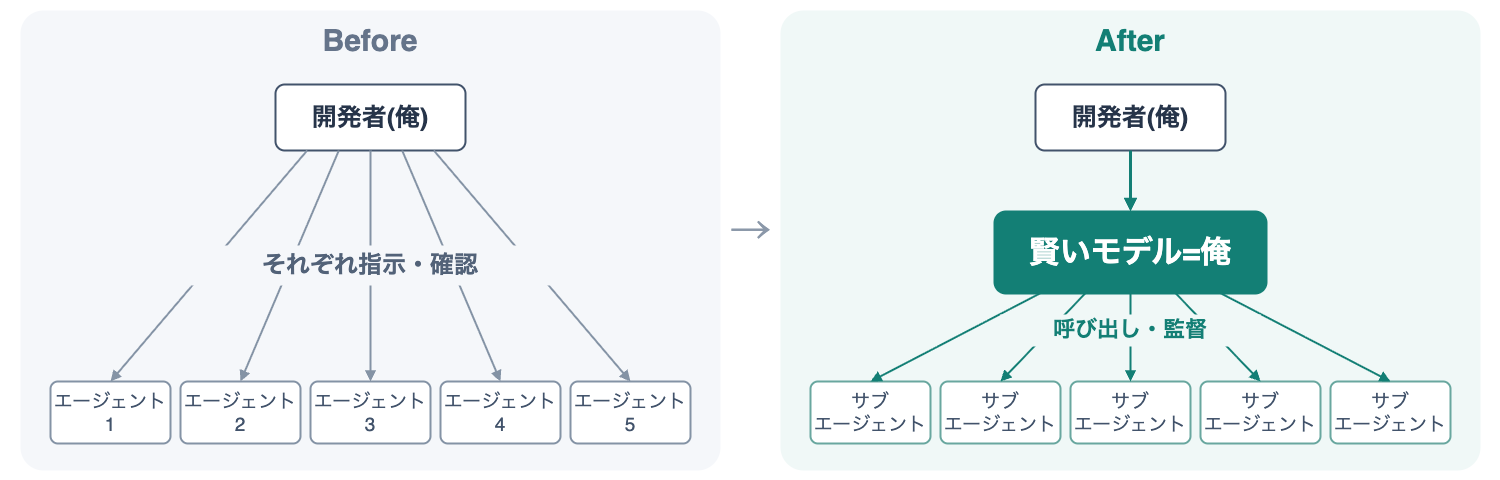

The diagram above was exported from draw.io. Its source (the exported page's mxGraphModel, read from the mxfile embedded in the PNG):
<mxGraphModel dx="484" dy="149" grid="1" gridSize="10" guides="1" tooltips="1" connect="1" arrows="1" fold="1" page="0" pageScale="1" pageWidth="827" pageHeight="1169" background="#FFFFFF" math="0" shadow="0">
  <root>
    <mxCell id="0" />
    <mxCell id="1" parent="0" />
    <mxCell id="canvas" value="" style="fillColor=#FFFFFF;strokeColor=none;" parent="1" vertex="1">
      <mxGeometry y="80" width="1500" height="480" as="geometry" />
    </mxCell>
    <mxCell id="left" value="" style="rounded=1;arcSize=5;fillColor=#F5F7FA;strokeColor=none;" parent="1" vertex="1">
      <mxGeometry x="20" y="90" width="700" height="460" as="geometry" />
    </mxCell>
    <mxCell id="right" value="" style="rounded=1;arcSize=5;fillColor=#F0F8F7;strokeColor=none;" parent="1" vertex="1">
      <mxGeometry x="780" y="90" width="700" height="460" as="geometry" />
    </mxCell>
    <mxCell id="before" value="Before" style="fontFamily=Helvetica;whiteSpace=wrap;html=0;text;strokeColor=none;fillColor=none;fontSize=30;fontColor=#65748A;fontStyle=1;align=center;verticalAlign=middle;" parent="1" vertex="1">
      <mxGeometry x="50" y="100" width="640" height="40" as="geometry" />
    </mxCell>
    <mxCell id="after" value="After" style="fontFamily=Helvetica;whiteSpace=wrap;html=0;text;strokeColor=none;fillColor=none;fontSize=30;fontColor=#137F75;fontStyle=1;align=center;verticalAlign=middle;" parent="1" vertex="1">
      <mxGeometry x="810" y="100" width="640" height="40" as="geometry" />
    </mxCell>
    <mxCell id="bh" value="開発者(俺)" style="fontFamily=Helvetica;whiteSpace=wrap;html=0;rounded=1;arcSize=14;fillColor=#FFFFFF;strokeColor=#42536B;strokeWidth=2;fontColor=#263449;fontSize=25;fontStyle=1;" parent="1" vertex="1">
      <mxGeometry x="275" y="164" width="190" height="66" as="geometry" />
    </mxCell>
    <mxCell id="ah" value="開発者(俺)" style="fontFamily=Helvetica;whiteSpace=wrap;html=0;rounded=1;arcSize=14;fillColor=#FFFFFF;strokeColor=#42536B;strokeWidth=2;fontColor=#263449;fontSize=25;fontStyle=1;" parent="1" vertex="1">
      <mxGeometry x="1035" y="164" width="190" height="66" as="geometry" />
    </mxCell>
    <mxCell id="model" value="賢いモデル=俺" style="fontFamily=Helvetica;whiteSpace=wrap;html=0;rounded=1;arcSize=14;fillColor=#137F75;strokeColor=#137F75;strokeWidth=2;fontColor=#FFFFFF;fontSize=31;fontStyle=1;" parent="1" vertex="1">
      <mxGeometry x="994" y="291" width="272" height="82" as="geometry" />
    </mxCell>
    <mxCell id="b0" value="エージェント&#10;1" style="fontFamily=Helvetica;whiteSpace=wrap;html=0;rounded=1;arcSize=12;fillColor=#FFFFFF;strokeColor=#8493A5;strokeWidth=2;fontColor=#42536B;fontSize=19;" parent="1" vertex="1">
      <mxGeometry x="50" y="461" width="120" height="62" as="geometry" />
    </mxCell>
    <mxCell id="a0" value="サブ&#10;エージェント" style="fontFamily=Helvetica;whiteSpace=wrap;html=0;rounded=1;arcSize=12;fillColor=#FFFFFF;strokeColor=#69A79F;strokeWidth=2;fontColor=#42536B;fontSize=19;" parent="1" vertex="1">
      <mxGeometry x="810" y="461" width="120" height="62" as="geometry" />
    </mxCell>
    <mxCell id="be0" style="edgeStyle=none;rounded=0;strokeColor=#8493A5;strokeWidth=2;endArrow=block;endFill=1;exitX=0.16666666666666666;exitY=1;entryX=0.5;entryY=0;" parent="1" source="bh" target="b0" edge="1">
      <mxGeometry relative="1" as="geometry" />
    </mxCell>
    <mxCell id="ae0" style="edgeStyle=none;rounded=0;strokeColor=#137F75;strokeWidth=2;endArrow=block;endFill=1;exitX=0.16666666666666666;exitY=1;entryX=0.5;entryY=0;" parent="1" source="model" target="a0" edge="1">
      <mxGeometry relative="1" as="geometry" />
    </mxCell>
    <mxCell id="b1" value="エージェント&#10;2" style="fontFamily=Helvetica;whiteSpace=wrap;html=0;rounded=1;arcSize=12;fillColor=#FFFFFF;strokeColor=#8493A5;strokeWidth=2;fontColor=#42536B;fontSize=19;" parent="1" vertex="1">
      <mxGeometry x="180" y="461" width="120" height="62" as="geometry" />
    </mxCell>
    <mxCell id="a1" value="サブ&#10;エージェント" style="fontFamily=Helvetica;whiteSpace=wrap;html=0;rounded=1;arcSize=12;fillColor=#FFFFFF;strokeColor=#69A79F;strokeWidth=2;fontColor=#42536B;fontSize=19;" parent="1" vertex="1">
      <mxGeometry x="940" y="461" width="120" height="62" as="geometry" />
    </mxCell>
    <mxCell id="be1" style="edgeStyle=none;rounded=0;strokeColor=#8493A5;strokeWidth=2;endArrow=block;endFill=1;exitX=0.3333333333333333;exitY=1;entryX=0.5;entryY=0;" parent="1" source="bh" target="b1" edge="1">
      <mxGeometry relative="1" as="geometry" />
    </mxCell>
    <mxCell id="ae1" style="edgeStyle=none;rounded=0;strokeColor=#137F75;strokeWidth=2;endArrow=block;endFill=1;exitX=0.3333333333333333;exitY=1;entryX=0.5;entryY=0;" parent="1" source="model" target="a1" edge="1">
      <mxGeometry relative="1" as="geometry" />
    </mxCell>
    <mxCell id="b2" value="エージェント&#10;3" style="fontFamily=Helvetica;whiteSpace=wrap;html=0;rounded=1;arcSize=12;fillColor=#FFFFFF;strokeColor=#8493A5;strokeWidth=2;fontColor=#42536B;fontSize=19;" parent="1" vertex="1">
      <mxGeometry x="310" y="461" width="120" height="62" as="geometry" />
    </mxCell>
    <mxCell id="a2" value="サブ&#10;エージェント" style="fontFamily=Helvetica;whiteSpace=wrap;html=0;rounded=1;arcSize=12;fillColor=#FFFFFF;strokeColor=#69A79F;strokeWidth=2;fontColor=#42536B;fontSize=19;" parent="1" vertex="1">
      <mxGeometry x="1070" y="461" width="120" height="62" as="geometry" />
    </mxCell>
    <mxCell id="be2" style="edgeStyle=none;rounded=0;strokeColor=#8493A5;strokeWidth=2;endArrow=block;endFill=1;exitX=0.5;exitY=1;entryX=0.5;entryY=0;" parent="1" source="bh" target="b2" edge="1">
      <mxGeometry relative="1" as="geometry" />
    </mxCell>
    <mxCell id="ae2" style="edgeStyle=none;rounded=0;strokeColor=#137F75;strokeWidth=2;endArrow=block;endFill=1;exitX=0.5;exitY=1;entryX=0.5;entryY=0;" parent="1" source="model" target="a2" edge="1">
      <mxGeometry relative="1" as="geometry" />
    </mxCell>
    <mxCell id="b3" value="エージェント&#10;4" style="fontFamily=Helvetica;whiteSpace=wrap;html=0;rounded=1;arcSize=12;fillColor=#FFFFFF;strokeColor=#8493A5;strokeWidth=2;fontColor=#42536B;fontSize=19;" parent="1" vertex="1">
      <mxGeometry x="440" y="461" width="120" height="62" as="geometry" />
    </mxCell>
    <mxCell id="a3" value="サブ&#10;エージェント" style="fontFamily=Helvetica;whiteSpace=wrap;html=0;rounded=1;arcSize=12;fillColor=#FFFFFF;strokeColor=#69A79F;strokeWidth=2;fontColor=#42536B;fontSize=19;" parent="1" vertex="1">
      <mxGeometry x="1200" y="461" width="120" height="62" as="geometry" />
    </mxCell>
    <mxCell id="be3" style="edgeStyle=none;rounded=0;strokeColor=#8493A5;strokeWidth=2;endArrow=block;endFill=1;exitX=0.6666666666666666;exitY=1;entryX=0.5;entryY=0;" parent="1" source="bh" target="b3" edge="1">
      <mxGeometry relative="1" as="geometry" />
    </mxCell>
    <mxCell id="ae3" style="edgeStyle=none;rounded=0;strokeColor=#137F75;strokeWidth=2;endArrow=block;endFill=1;exitX=0.6666666666666666;exitY=1;entryX=0.5;entryY=0;" parent="1" source="model" target="a3" edge="1">
      <mxGeometry relative="1" as="geometry" />
    </mxCell>
    <mxCell id="b4" value="エージェント&#10;5" style="fontFamily=Helvetica;whiteSpace=wrap;html=0;rounded=1;arcSize=12;fillColor=#FFFFFF;strokeColor=#8493A5;strokeWidth=2;fontColor=#42536B;fontSize=19;" parent="1" vertex="1">
      <mxGeometry x="570" y="461" width="120" height="62" as="geometry" />
    </mxCell>
    <mxCell id="a4" value="サブ&#10;エージェント" style="fontFamily=Helvetica;whiteSpace=wrap;html=0;rounded=1;arcSize=12;fillColor=#FFFFFF;strokeColor=#69A79F;strokeWidth=2;fontColor=#42536B;fontSize=19;" parent="1" vertex="1">
      <mxGeometry x="1330" y="461" width="120" height="62" as="geometry" />
    </mxCell>
    <mxCell id="be4" style="edgeStyle=none;rounded=0;strokeColor=#8493A5;strokeWidth=2;endArrow=block;endFill=1;exitX=0.8333333333333334;exitY=1;entryX=0.5;entryY=0;" parent="1" source="bh" target="b4" edge="1">
      <mxGeometry relative="1" as="geometry" />
    </mxCell>
    <mxCell id="ae4" style="edgeStyle=none;rounded=0;strokeColor=#137F75;strokeWidth=2;endArrow=block;endFill=1;exitX=0.8333333333333334;exitY=1;entryX=0.5;entryY=0;" parent="1" source="model" target="a4" edge="1">
      <mxGeometry relative="1" as="geometry" />
    </mxCell>
    <mxCell id="hm" style="edgeStyle=none;rounded=0;strokeColor=#137F75;strokeWidth=3;endArrow=block;endFill=1;exitX=0.5;exitY=1;entryX=0.5;entryY=0;" parent="1" source="ah" target="model" edge="1">
      <mxGeometry relative="1" as="geometry" />
    </mxCell>
    <mxCell id="blabel" value="それぞれ指示・確認" style="fontFamily=Helvetica;whiteSpace=wrap;html=0;text;strokeColor=none;fillColor=#F5F7FA;fontSize=24;fontColor=#526278;fontStyle=1;align=center;verticalAlign=middle;" parent="1" vertex="1">
      <mxGeometry x="175" y="325" width="390" height="40" as="geometry" />
    </mxCell>
    <mxCell id="alabel" value="呼び出し・監督" style="fontFamily=Helvetica;whiteSpace=wrap;html=0;text;strokeColor=none;fillColor=#F0F8F7;fontSize=22;fontColor=#137F75;fontStyle=1;align=center;verticalAlign=middle;" parent="1" vertex="1">
      <mxGeometry x="1000" y="394" width="260" height="32" as="geometry" />
    </mxCell>
    <mxCell id="transition" value="→" style="fontFamily=Helvetica;whiteSpace=wrap;html=0;text;strokeColor=none;fillColor=none;fontSize=42;fontColor=#8B98A9;fontStyle=1;align=center;verticalAlign=middle;" parent="1" vertex="1">
      <mxGeometry x="723" y="281" width="54" height="62" as="geometry" />
    </mxCell>
  </root>
</mxGraphModel>